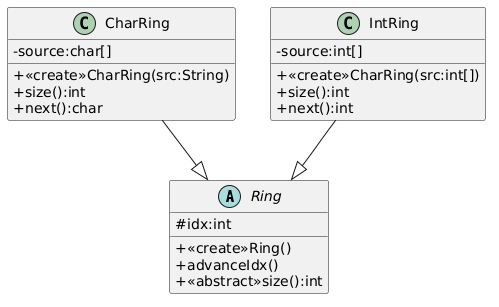

The diagram above was rendered by PlantUML. Its source (embedded in the PNG):
@startuml
skinparam classAttributeIconSize 0

Abstract Ring{
#idx:int

+<<create>>Ring()
+advanceIdx()
+<<abstract>>size():int
}

Class CharRing{
-source:char[]

+<<create>>CharRing(src:String)
+size():int
+next():char
}

Class IntRing{
-source:int[]

+<<create>>CharRing(src:int[])
+size():int
+next():int
}

CharRing--|>Ring
IntRing--|>Ring
@enduml